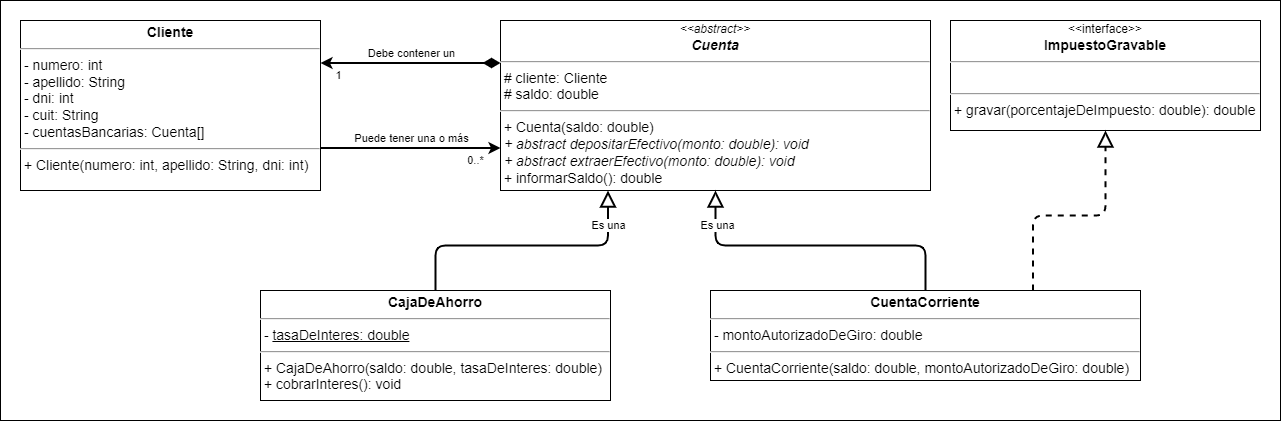

The diagram above was exported from draw.io. Its source (the exported page's mxGraphModel, read from the mxfile embedded in the PNG):
<mxGraphModel dx="1695" dy="2901" grid="1" gridSize="10" guides="1" tooltips="1" connect="1" arrows="1" fold="1" page="1" pageScale="1" pageWidth="827" pageHeight="1169" math="0" shadow="0">
  <root>
    <mxCell id="WIyWlLk6GJQsqaUBKTNV-0" />
    <mxCell id="WIyWlLk6GJQsqaUBKTNV-1" parent="WIyWlLk6GJQsqaUBKTNV-0" />
    <mxCell id="MvcSfsvhsIuprzJAYZkV-0" value="&lt;font style=&quot;font-size: 16px;&quot;&gt;&lt;font style=&quot;font-size: 16px;&quot;&gt;&lt;br&gt;&lt;/font&gt;&lt;/font&gt;" style="rounded=0;whiteSpace=wrap;html=1;align=left;verticalAlign=top;fontSize=30;fontStyle=1;spacingTop=10;spacing=2;spacingLeft=20;fontFamily=Verdana;" parent="WIyWlLk6GJQsqaUBKTNV-1" vertex="1">
      <mxGeometry x="-800" y="-2180" width="1280" height="420" as="geometry" />
    </mxCell>
    <mxCell id="MvcSfsvhsIuprzJAYZkV-1" value="&lt;div style=&quot;text-align: center;&quot;&gt;&lt;i style=&quot;background-color: initial; font-size: 12px;&quot;&gt;&amp;lt;&amp;lt;abstract&amp;gt;&amp;gt;&lt;/i&gt;&lt;/div&gt;&lt;div style=&quot;text-align: center;&quot;&gt;&lt;b&gt;&lt;i&gt;Cuenta&lt;/i&gt;&lt;/b&gt;&lt;/div&gt;&lt;hr style=&quot;font-size: 14px;&quot;&gt;&lt;p style=&quot;margin: 0px 0px 0px 4px; font-size: 14px;&quot;&gt;&lt;/p&gt;&amp;nbsp;# cliente: Cliente&lt;br&gt;&amp;nbsp;# saldo: double&lt;br&gt;&lt;hr style=&quot;font-size: 14px;&quot;&gt;&amp;nbsp;+&lt;span style=&quot;background-color: initial;&quot;&gt;&amp;nbsp;Cuenta(&lt;/span&gt;saldo: double&lt;span style=&quot;background-color: initial;&quot;&gt;)&lt;br&gt;&lt;/span&gt;&lt;i&gt;&amp;nbsp;+ abstract depositarEfectivo(monto:&amp;nbsp;&lt;/i&gt;&lt;i&gt;double&lt;/i&gt;&lt;i&gt;): void&lt;br&gt;&lt;/i&gt;&lt;i&gt;&amp;nbsp;+ abstract extraerEfectivo(monto:&amp;nbsp;&lt;/i&gt;&lt;i&gt;double&lt;/i&gt;&lt;i&gt;): void&lt;br&gt;&lt;/i&gt;&amp;nbsp;+ informarSaldo(): double" style="verticalAlign=top;align=left;overflow=fill;fontSize=14;fontFamily=Helvetica;html=1;spacing=2;spacingTop=0;" parent="WIyWlLk6GJQsqaUBKTNV-1" vertex="1">
      <mxGeometry x="-300" y="-2160" width="430" height="170" as="geometry" />
    </mxCell>
    <mxCell id="MvcSfsvhsIuprzJAYZkV-2" style="edgeStyle=orthogonalEdgeStyle;rounded=1;orthogonalLoop=1;jettySize=auto;html=1;entryX=0.5;entryY=1;entryDx=0;entryDy=0;strokeWidth=2;endArrow=block;endFill=0;endSize=12;" parent="WIyWlLk6GJQsqaUBKTNV-1" source="LtT_zoDD4wVeDJvXFd2j-0" target="MvcSfsvhsIuprzJAYZkV-1" edge="1">
      <mxGeometry relative="1" as="geometry">
        <mxPoint x="-380" y="-1831.25" as="sourcePoint" />
      </mxGeometry>
    </mxCell>
    <mxCell id="q-RRRRDQLt98JG_mkmnz-3" value="Es una" style="edgeLabel;html=1;align=center;verticalAlign=middle;resizable=0;points=[];" parent="MvcSfsvhsIuprzJAYZkV-2" vertex="1" connectable="0">
      <mxGeometry x="0.2074" relative="1" as="geometry">
        <mxPoint x="-67" y="-21" as="offset" />
      </mxGeometry>
    </mxCell>
    <mxCell id="Bs801fo3VwErH-w7HFVN-5" value="&lt;p style=&quot;margin: 4px 0px 0px; text-align: center; font-size: 14px;&quot;&gt;&lt;b&gt;CajaDeAhorro&lt;/b&gt;&lt;/p&gt;&lt;hr style=&quot;font-size: 14px;&quot;&gt;&lt;p style=&quot;margin: 0px 0px 0px 4px; font-size: 14px;&quot;&gt;&lt;/p&gt;&lt;span style=&quot;background-color: initial;&quot;&gt;&amp;nbsp;- &lt;u&gt;tasaDeInteres: double&lt;/u&gt;&lt;/span&gt;&lt;br&gt;&lt;hr style=&quot;font-size: 14px;&quot;&gt;&amp;nbsp;+&lt;span style=&quot;background-color: initial;&quot;&gt;&amp;nbsp;CajaDeAhorro(&lt;/span&gt;saldo: double,&amp;nbsp;tasaDeInteres: double&lt;span style=&quot;background-color: initial;&quot;&gt;)&lt;br&gt;&lt;/span&gt;&amp;nbsp;+ cobrarInteres(): void&lt;br&gt;&lt;p style=&quot;margin: 0px 0px 0px 4px;&quot;&gt;&lt;br&gt;&lt;/p&gt;" style="verticalAlign=top;align=left;overflow=fill;fontSize=14;fontFamily=Helvetica;html=1;" parent="WIyWlLk6GJQsqaUBKTNV-1" vertex="1">
      <mxGeometry x="-540" y="-1890" width="350" height="110" as="geometry" />
    </mxCell>
    <mxCell id="Bs801fo3VwErH-w7HFVN-8" style="edgeStyle=orthogonalEdgeStyle;rounded=1;orthogonalLoop=1;jettySize=auto;html=1;strokeWidth=2;endArrow=block;endFill=0;endSize=12;exitX=0.5;exitY=0;exitDx=0;exitDy=0;entryX=0.25;entryY=1;entryDx=0;entryDy=0;" parent="WIyWlLk6GJQsqaUBKTNV-1" source="Bs801fo3VwErH-w7HFVN-5" target="MvcSfsvhsIuprzJAYZkV-1" edge="1">
      <mxGeometry relative="1" as="geometry">
        <mxPoint x="-272.57142857142867" y="-1880" as="sourcePoint" />
        <mxPoint x="-230" y="-2010" as="targetPoint" />
      </mxGeometry>
    </mxCell>
    <mxCell id="q-RRRRDQLt98JG_mkmnz-4" value="Es una" style="edgeLabel;html=1;align=center;verticalAlign=middle;resizable=0;points=[];" parent="Bs801fo3VwErH-w7HFVN-8" vertex="1" connectable="0">
      <mxGeometry x="0.7535" relative="1" as="geometry">
        <mxPoint y="1" as="offset" />
      </mxGeometry>
    </mxCell>
    <mxCell id="LtT_zoDD4wVeDJvXFd2j-0" value="&lt;p style=&quot;margin: 4px 0px 0px; text-align: center; font-size: 14px;&quot;&gt;&lt;b&gt;CuentaCorriente&lt;/b&gt;&lt;/p&gt;&lt;hr style=&quot;font-size: 14px;&quot;&gt;&lt;p style=&quot;margin: 0px 0px 0px 4px; font-size: 14px;&quot;&gt;&lt;/p&gt;&lt;span style=&quot;background-color: initial;&quot;&gt;&amp;nbsp;- montoAutorizadoDeGiro: double&lt;/span&gt;&lt;br&gt;&lt;hr style=&quot;font-size: 14px;&quot;&gt;&amp;nbsp;+&lt;span style=&quot;background-color: initial;&quot;&gt;&amp;nbsp;CuentaCorriente(&lt;/span&gt;saldo: double,&amp;nbsp;montoAutorizadoDeGiro: double&lt;span style=&quot;background-color: initial;&quot;&gt;)&lt;br&gt;&lt;/span&gt;&lt;p style=&quot;margin: 0px 0px 0px 4px;&quot;&gt;&lt;br&gt;&lt;/p&gt;" style="verticalAlign=top;align=left;overflow=fill;fontSize=14;fontFamily=Helvetica;html=1;" parent="WIyWlLk6GJQsqaUBKTNV-1" vertex="1">
      <mxGeometry x="-90" y="-1890" width="430" height="90" as="geometry" />
    </mxCell>
    <mxCell id="q-RRRRDQLt98JG_mkmnz-1" value="&lt;p style=&quot;margin: 4px 0px 0px; text-align: center; font-size: 14px;&quot;&gt;&lt;b&gt;Cliente&lt;/b&gt;&lt;/p&gt;&lt;hr style=&quot;font-size: 14px;&quot;&gt;&lt;p style=&quot;margin: 0px 0px 0px 4px; font-size: 14px;&quot;&gt;&lt;/p&gt;&amp;nbsp;- numero: int&lt;br&gt;&amp;nbsp;- apellido: String&lt;br&gt;&amp;nbsp;- dni: int&lt;br&gt;&lt;span style=&quot;background-color: initial;&quot;&gt;&amp;nbsp;- cuit: String&lt;br&gt;&lt;/span&gt;&amp;nbsp;- cuentasBancarias: Cuenta[]&lt;br&gt;&lt;hr style=&quot;font-size: 14px;&quot;&gt;&amp;nbsp;+ Cliente(numero: int, apellido: String, dni: int)&lt;br&gt;&lt;p style=&quot;margin: 0px 0px 0px 4px;&quot;&gt;&lt;br&gt;&lt;/p&gt;" style="verticalAlign=top;align=left;overflow=fill;fontSize=14;fontFamily=Helvetica;html=1;" parent="WIyWlLk6GJQsqaUBKTNV-1" vertex="1">
      <mxGeometry x="-780" y="-2160" width="300" height="170" as="geometry" />
    </mxCell>
    <mxCell id="q-RRRRDQLt98JG_mkmnz-2" style="edgeStyle=orthogonalEdgeStyle;rounded=1;orthogonalLoop=1;jettySize=auto;html=1;entryX=1;entryY=0.25;entryDx=0;entryDy=0;strokeWidth=2;endArrow=classic;endFill=1;endSize=6;exitX=0;exitY=0.25;exitDx=0;exitDy=0;startArrow=diamondThin;startFill=1;startSize=12;" parent="WIyWlLk6GJQsqaUBKTNV-1" source="MvcSfsvhsIuprzJAYZkV-1" target="q-RRRRDQLt98JG_mkmnz-1" edge="1">
      <mxGeometry relative="1" as="geometry">
        <mxPoint x="-530" y="-1850" as="sourcePoint" />
        <mxPoint x="-272.5" y="-2010" as="targetPoint" />
      </mxGeometry>
    </mxCell>
    <mxCell id="q-RRRRDQLt98JG_mkmnz-5" value="Debe contener un" style="edgeLabel;html=1;align=center;verticalAlign=middle;resizable=0;points=[];" parent="q-RRRRDQLt98JG_mkmnz-2" vertex="1" connectable="0">
      <mxGeometry x="-0.2667" y="2" relative="1" as="geometry">
        <mxPoint x="-24" y="-12" as="offset" />
      </mxGeometry>
    </mxCell>
    <mxCell id="q-RRRRDQLt98JG_mkmnz-6" value="1" style="edgeLabel;html=1;align=center;verticalAlign=middle;resizable=0;points=[];" parent="q-RRRRDQLt98JG_mkmnz-2" vertex="1" connectable="0">
      <mxGeometry x="0.7889" y="1" relative="1" as="geometry">
        <mxPoint x="-2" y="11" as="offset" />
      </mxGeometry>
    </mxCell>
    <mxCell id="q-RRRRDQLt98JG_mkmnz-7" style="edgeStyle=orthogonalEdgeStyle;rounded=1;orthogonalLoop=1;jettySize=auto;html=1;entryX=0;entryY=0.75;entryDx=0;entryDy=0;strokeWidth=2;endArrow=classic;endFill=1;endSize=6;exitX=1;exitY=0.75;exitDx=0;exitDy=0;startArrow=none;startFill=0;startSize=12;" parent="WIyWlLk6GJQsqaUBKTNV-1" source="q-RRRRDQLt98JG_mkmnz-1" target="MvcSfsvhsIuprzJAYZkV-1" edge="1">
      <mxGeometry relative="1" as="geometry">
        <mxPoint x="-290" y="-2070" as="sourcePoint" />
        <mxPoint x="-470" y="-2070" as="targetPoint" />
      </mxGeometry>
    </mxCell>
    <mxCell id="q-RRRRDQLt98JG_mkmnz-8" value="Puede tener una o más" style="edgeLabel;html=1;align=center;verticalAlign=middle;resizable=0;points=[];" parent="q-RRRRDQLt98JG_mkmnz-7" vertex="1" connectable="0">
      <mxGeometry x="-0.2667" y="2" relative="1" as="geometry">
        <mxPoint x="24" y="-8" as="offset" />
      </mxGeometry>
    </mxCell>
    <mxCell id="q-RRRRDQLt98JG_mkmnz-9" value="0..*" style="edgeLabel;html=1;align=center;verticalAlign=middle;resizable=0;points=[];" parent="q-RRRRDQLt98JG_mkmnz-7" vertex="1" connectable="0">
      <mxGeometry x="0.7889" y="1" relative="1" as="geometry">
        <mxPoint x="-7" y="13" as="offset" />
      </mxGeometry>
    </mxCell>
    <mxCell id="G5AmIt2HrZsYIumQ81OM-0" value="&lt;div style=&quot;text-align: center;&quot;&gt;&lt;span style=&quot;background-color: initial; font-size: 12px;&quot;&gt;&amp;lt;&amp;lt;interface&amp;gt;&amp;gt;&lt;/span&gt;&lt;/div&gt;&lt;div style=&quot;text-align: center;&quot;&gt;&lt;b&gt;ImpuestoGravable&lt;/b&gt;&lt;/div&gt;&lt;hr style=&quot;font-size: 14px;&quot;&gt;&lt;p style=&quot;margin: 0px 0px 0px 4px; font-size: 14px;&quot;&gt;&lt;/p&gt;&amp;nbsp;&lt;br&gt;&lt;hr style=&quot;font-size: 14px;&quot;&gt;&amp;nbsp;+&lt;span style=&quot;background-color: initial;&quot;&gt;&amp;nbsp;gravar(porcentajeDeImpuesto:&amp;nbsp;&lt;/span&gt;double&lt;span style=&quot;background-color: initial;&quot;&gt;): double&lt;/span&gt;" style="verticalAlign=top;align=left;overflow=fill;fontSize=14;fontFamily=Helvetica;html=1;spacing=2;spacingTop=0;" parent="WIyWlLk6GJQsqaUBKTNV-1" vertex="1">
      <mxGeometry x="150" y="-2160" width="310" height="110" as="geometry" />
    </mxCell>
    <mxCell id="G5AmIt2HrZsYIumQ81OM-1" style="edgeStyle=orthogonalEdgeStyle;rounded=1;orthogonalLoop=1;jettySize=auto;html=1;entryX=0.5;entryY=1;entryDx=0;entryDy=0;strokeWidth=2;endArrow=block;endFill=0;endSize=12;exitX=0.75;exitY=0;exitDx=0;exitDy=0;dashed=1;" parent="WIyWlLk6GJQsqaUBKTNV-1" source="LtT_zoDD4wVeDJvXFd2j-0" target="G5AmIt2HrZsYIumQ81OM-0" edge="1">
      <mxGeometry relative="1" as="geometry">
        <mxPoint x="405" y="-1890" as="sourcePoint" />
        <mxPoint x="102.5" y="-1980" as="targetPoint" />
      </mxGeometry>
    </mxCell>
  </root>
</mxGraphModel>